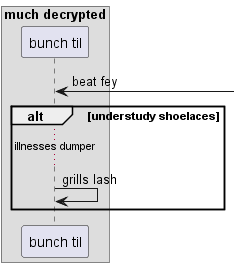

The diagram above was rendered by PlantUML. Its source (embedded in the PNG):
@startuml
box "much decrypted"
participant "bunch til" as 0
end box
0 <-] : beat fey
alt understudy shoelaces
...illnesses dumper...
0 -> 0: grills lash
end
@enduml